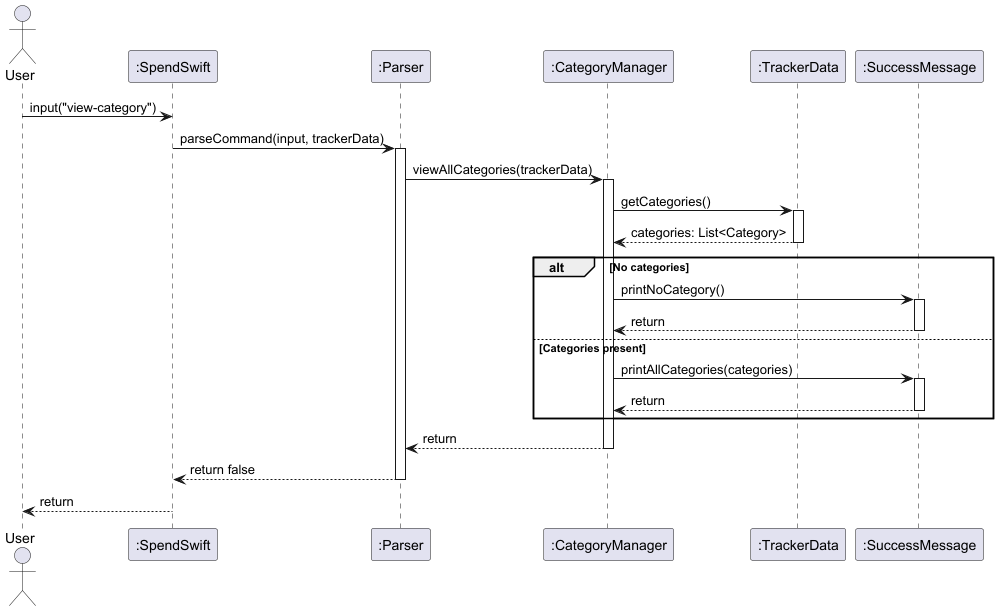

The diagram above was rendered by PlantUML. Its source (embedded in the PNG):
@startuml
actor User
participant ":SpendSwift" as SpendSwift
participant ":Parser" as Parser
participant ":CategoryManager" as CategoryManager
participant ":TrackerData" as TrackerData
participant ":SuccessMessage" as SuccessMessage

User -> SpendSwift : input("view-category")
SpendSwift -> Parser : parseCommand(input, trackerData)

activate Parser
Parser -> CategoryManager : viewAllCategories(trackerData)

activate CategoryManager
CategoryManager -> TrackerData : getCategories()

activate TrackerData
TrackerData --> CategoryManager : categories: List<Category>
deactivate TrackerData

alt No categories
CategoryManager -> SuccessMessage : printNoCategory()
activate SuccessMessage
SuccessMessage --> CategoryManager : return
deactivate SuccessMessage

else Categories present
CategoryManager -> SuccessMessage : printAllCategories(categories)
activate SuccessMessage
SuccessMessage --> CategoryManager : return
deactivate SuccessMessage
end

CategoryManager --> Parser : return
deactivate CategoryManager

Parser --> SpendSwift : return false
deactivate Parser

SpendSwift --> User : return
deactivate SpendSwift

@enduml